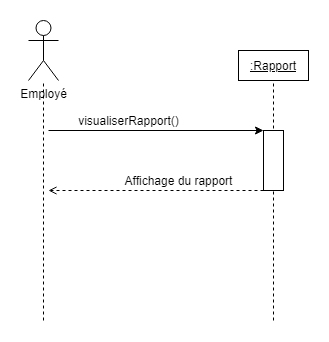

The diagram above was exported from draw.io. Its source (the exported page's mxGraphModel, read from the mxfile embedded in the PNG):
<mxGraphModel dx="1038" dy="499" grid="1" gridSize="10" guides="1" tooltips="1" connect="1" arrows="1" fold="1" page="1" pageScale="1" pageWidth="827" pageHeight="1169" math="0" shadow="0">
  <root>
    <mxCell id="0" />
    <mxCell id="1" parent="0" />
    <mxCell id="DNg3vX8C9PA4yT5BmTD3-1" value="Employé" style="shape=umlActor;verticalLabelPosition=bottom;labelBackgroundColor=#ffffff;verticalAlign=top;html=1;outlineConnect=0;" vertex="1" parent="1">
      <mxGeometry x="20" y="20" width="30" height="60" as="geometry" />
    </mxCell>
    <mxCell id="DNg3vX8C9PA4yT5BmTD3-2" value="" style="endArrow=none;dashed=1;html=1;" edge="1" parent="1">
      <mxGeometry width="50" height="50" relative="1" as="geometry">
        <mxPoint x="35" y="320" as="sourcePoint" />
        <mxPoint x="35" y="80" as="targetPoint" />
        <Array as="points" />
      </mxGeometry>
    </mxCell>
    <mxCell id="DNg3vX8C9PA4yT5BmTD3-3" value="" style="endArrow=classic;html=1;endFill=1;entryX=0;entryY=0;entryDx=0;entryDy=0;" edge="1" parent="1" target="DNg3vX8C9PA4yT5BmTD3-8">
      <mxGeometry width="50" height="50" relative="1" as="geometry">
        <mxPoint x="40" y="130" as="sourcePoint" />
        <mxPoint x="210" y="130" as="targetPoint" />
      </mxGeometry>
    </mxCell>
    <mxCell id="DNg3vX8C9PA4yT5BmTD3-6" value="&lt;u&gt;:Rapport&lt;/u&gt;" style="rounded=0;whiteSpace=wrap;html=1;" vertex="1" parent="1">
      <mxGeometry x="230" y="50" width="70" height="30" as="geometry" />
    </mxCell>
    <mxCell id="DNg3vX8C9PA4yT5BmTD3-7" value="" style="endArrow=none;dashed=1;html=1;entryX=0.5;entryY=1;entryDx=0;entryDy=0;" edge="1" parent="1" target="DNg3vX8C9PA4yT5BmTD3-6">
      <mxGeometry width="50" height="50" relative="1" as="geometry">
        <mxPoint x="265" y="320" as="sourcePoint" />
        <mxPoint x="264.5" y="100" as="targetPoint" />
      </mxGeometry>
    </mxCell>
    <mxCell id="DNg3vX8C9PA4yT5BmTD3-8" value="" style="rounded=0;whiteSpace=wrap;html=1;" vertex="1" parent="1">
      <mxGeometry x="255" y="130" width="20" height="60" as="geometry" />
    </mxCell>
    <mxCell id="DNg3vX8C9PA4yT5BmTD3-10" value="" style="endArrow=open;html=1;endFill=0;dashed=1;exitX=0;exitY=1;exitDx=0;exitDy=0;" edge="1" parent="1" source="DNg3vX8C9PA4yT5BmTD3-8">
      <mxGeometry width="50" height="50" relative="1" as="geometry">
        <mxPoint x="700" y="240" as="sourcePoint" />
        <mxPoint x="40" y="190" as="targetPoint" />
      </mxGeometry>
    </mxCell>
    <mxCell id="DNg3vX8C9PA4yT5BmTD3-11" value="visualiserRapport()" style="text;html=1;align=center;verticalAlign=middle;resizable=0;points=[];autosize=1;" vertex="1" parent="1">
      <mxGeometry x="60" y="110" width="120" height="20" as="geometry" />
    </mxCell>
    <mxCell id="DNg3vX8C9PA4yT5BmTD3-12" value="Affichage du rapport" style="text;html=1;align=center;verticalAlign=middle;resizable=0;points=[];autosize=1;" vertex="1" parent="1">
      <mxGeometry x="110" y="170" width="120" height="20" as="geometry" />
    </mxCell>
  </root>
</mxGraphModel>